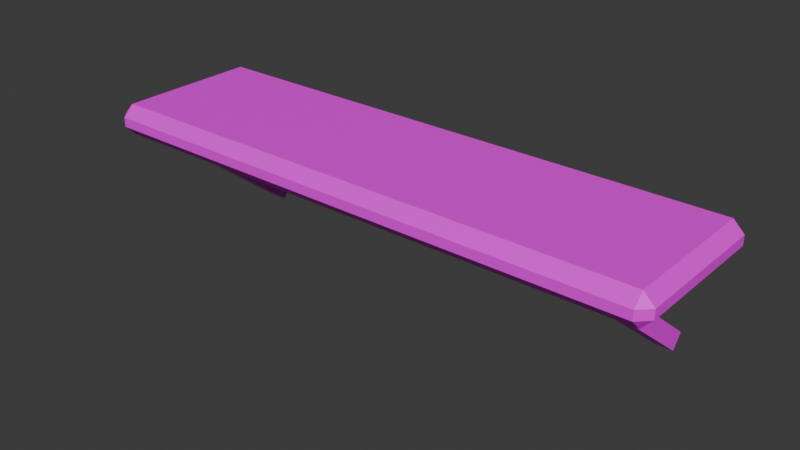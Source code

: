# Source: Shelf.blend  (saved by Blender 5.0.118; exported with 4.5.12 LTS)
import bpy
from mathutils import Matrix  # noqa: F401  (used for matrix-valued properties, if any)

bpy.ops.wm.read_factory_settings(use_empty=True)
scene = bpy.context.scene
scene.name = 'Scene'

# ---- collections
col_collection = bpy.data.collections.new('Collection'); scene.collection.children.link(col_collection)

# ---- images (referenced by path relative to the original .blend; pixels are not part of the script)
import os
ASSET_DIR = os.environ.get("B2B_ASSET_DIR", "")  # directory of the original .blend (textures are referenced by path, not embedded)
HERE = os.path.dirname(os.path.abspath(__file__))  # packed textures are extracted next to this script under _unpacked/

def load_image(name, relpath, width, height, colorspace="sRGB"):
    """Load a texture the original file referenced (path relative to the .blend, or extracted next to this script)."""
    p = next((c for c in (os.path.join(HERE, relpath), os.path.join(ASSET_DIR, relpath)) if relpath and os.path.exists(c)), "")
    if p:
        img = bpy.data.images.load(p, check_existing=True)
        img.name = name
    else:  # same state as the original file: an image datablock whose file is absent (Cycles renders it pink)
        img = bpy.data.images.new(name, width, height)
        img.source = "FILE"
        img.filepath = "//" + (relpath or name)
    img.colorspace_settings.name = colorspace
    return img
img_shelfuv_psd = load_image('shelfuv.psd', 'shelfuv.psd', 1024, 1024, 'sRGB')

# ---- materials (node trees are filled in below, after node groups)
mat_material = bpy.data.materials.new('Material')
mat_material.alpha_threshold = 0.0
mat_material.use_backface_culling_lightprobe_volume = False
mat_material.roughness = 0.5
mat_material.line_color = (0.0, 0.0, 0.0, 1.0)

# ---- material node trees
mat_material.use_nodes = True; mat_material.node_tree.nodes.clear()
_N = mat_material.node_tree.nodes; _L = mat_material.node_tree.links
n0 = _N.new('ShaderNodeOutputMaterial'); n0.name = 'Material Output'; n0.location = (200, 100)
n1 = _N.new('ShaderNodeBsdfPrincipled'); n1.name = 'Principled BSDF'; n1.location = (-200, 100)
n2 = _N.new('ShaderNodeTexImage'); n2.name = 'Image Texture'; n2.location = (-490, 75)
n2.image = img_shelfuv_psd
_L.new(n1.outputs[0], n0.inputs[0])
_L.new(n2.outputs[0], n1.inputs[0])
n0.is_active_output = True

# ---- world
world_world = bpy.data.worlds.new('World'); scene.world = world_world
world_world.use_nodes = True; world_world.node_tree.nodes.clear()
_N = world_world.node_tree.nodes; _L = world_world.node_tree.links
n0 = _N.new('ShaderNodeOutputWorld'); n0.name = 'World Output'; n0.location = (200, 100)
n1 = _N.new('ShaderNodeBackground'); n1.name = 'Background'; n1.location = (-200, 100)
n1.inputs[0].default_value = (0.05088, 0.05088, 0.05088, 1.0)
_L.new(n1.outputs[0], n0.inputs[0])
n0.is_active_output = True
world_world.color = (0.05088, 0.05088, 0.05088)
world_world.sun_shadow_jitter_overblur = 0.0

# ---- meshes
me_cube_001 = bpy.data.meshes.new('Cube.001')
me_cube_001.from_pydata([(-3.156, 1.042, -1.613), (-3.156, -0.8679, -0.1021), (-3.156, 1.183, -1.434), (-3.156, -0.7262, 0.07694), (-2.928, 1.042, -1.613), (-2.928, -0.8679, -0.1021), (-2.928, 1.183, -1.434), (-2.928, -0.7262, 0.07694), (3.156, 1.042, -1.613), (3.156, -0.8679, -0.1021), (3.156, 1.183, -1.434), (3.156, -0.7262, 0.07694), (2.928, 1.042, -1.613), (2.928, -0.8679, -0.1021), (2.928, 1.183, -1.434), (2.928, -0.7262, 0.07694), (3.625, 1.0, 0.205), (3.767, 1.0, 0.06226), (3.767, 1.0, -0.06226), (3.625, 1.0, -0.205), (3.767, -0.8573, 0.06226), (3.625, -0.8573, 0.205), (3.625, -1.0, 0.06226), (3.767, -0.8573, -0.06226), (3.625, -1.0, -0.06226), (3.625, -0.8573, -0.205), (-3.767, 1.0, 0.06226), (-3.625, 1.0, 0.205), (-3.625, 1.0, -0.205), (-3.767, 1.0, -0.06226), (-3.767, -0.8573, 0.06226), (-3.625, -1.0, 0.06226), (-3.625, -0.8573, 0.205), (-3.625, -0.8573, -0.205), (-3.625, -1.0, -0.06226), (-3.767, -0.8573, -0.06226)], [], [(0, 1, 3, 2), (2, 3, 7, 6), (6, 7, 5, 4), (4, 5, 1, 0), (2, 6, 4, 0), (8, 10, 11, 9), (10, 14, 15, 11), (14, 12, 13, 15), (12, 8, 9, 13), (10, 8, 12, 14), (20, 21, 22), (23, 24, 25), (30, 31, 32), (33, 34, 35), (28, 33, 35, 29), (34, 31, 30, 35), (22, 24, 23, 20), (21, 32, 31, 22), (16, 21, 20, 17), (33, 25, 24, 34), (32, 27, 26, 30), (25, 19, 18, 23), (28, 29, 26, 27, 16, 17, 18, 19), (18, 17, 20, 23), (16, 27, 32, 21), (28, 19, 25, 33), (24, 22, 31, 34), (35, 30, 26, 29)])
me_cube_001.polygons.foreach_set('material_index', [1, 1, 1, 1, 1, 1, 1, 1, 1, 1, 1, 1, 1, 1, 1, 1, 1, 1, 1, 1, 1, 1, 1, 1, 1, 1, 1, 1])
_uv = me_cube_001.uv_layers.new(name='UVMap')
_uv.uv.foreach_set('vector', [0.5988, 0.6009, 0.5988, 0.02702, 0.6526, 0.02702, 0.6526, 0.6009, 0.6526, 0.6009, 0.6526, 0.02702, 0.7065, 0.02702, 0.7065, 0.6009, 0.4912, 0.6009, 0.4912, 0.02702, 0.545, 0.02702, 0.545, 0.6009, 0.545, 0.6009, 0.545, 0.02702, 0.5988, 0.02702, 0.5988, 0.6009, 0.4544, 0.8034, 0.5503, 0.8034, 0.5503, 0.8993, 0.4544, 0.8993, 0.545, 0.6009, 0.4912, 0.6009, 0.4912, 0.02702, 0.545, 0.02702, 0.7065, 0.6009, 0.6526, 0.6009, 0.6526, 0.02702, 0.7065, 0.02702, 0.6526, 0.6009, 0.5988, 0.6009, 0.5988, 0.02702, 0.6526, 0.02702, 0.5988, 0.6009, 0.545, 0.6009, 0.545, 0.02702, 0.5988, 0.02702, 0.4544, 0.8034, 0.4544, 0.8993, 0.5503, 0.8993, 0.5503, 0.8034, 0.797, 0.8291, 0.7384, 0.9306, 0.6798, 0.8291, 0.797, 0.7569, 0.6798, 0.7569, 0.7384, 0.6554, 0.6798, 0.8291, 0.797, 0.8291, 0.7384, 0.9306, 0.7384, 0.6554, 0.797, 0.7569, 0.6798, 0.7569, 0.788, 0.6045, 0.788, 0.0545, 0.8477, 0.0545, 0.8477, 0.6045, 0.797, 0.7569, 0.797, 0.8291, 0.6798, 0.8291, 0.6798, 0.7569, 0.6798, 0.8291, 0.6798, 0.7569, 0.797, 0.7569, 0.797, 0.8291, 0.3041, 0.05261, 0.3041, 0.9248, 0.2588, 0.9248, 0.2588, 0.05261, 0.9444, 0.0545, 0.9444, 0.6045, 0.8846, 0.6045, 0.8846, 0.0545, 0.333, 0.9248, 0.333, 0.05261, 0.3783, 0.05261, 0.3783, 0.9248, 0.9444, 0.0545, 0.9444, 0.6045, 0.8846, 0.6045, 0.8846, 0.0545, 0.788, 0.6045, 0.788, 0.0545, 0.8477, 0.0545, 0.8477, 0.6045, 0.06306, 0.9301, 0.04955, 0.9473, 0.03777, 0.9473, 0.02427, 0.9301, 0.02427, 0.05799, 0.03777, 0.04082, 0.04955, 0.04082, 0.06306, 0.05799, 0.8477, 0.0545, 0.8846, 0.0545, 0.8846, 0.6045, 0.8477, 0.6045, 0.083, 0.9228, 0.083, 0.05066, 0.2441, 0.05066, 0.2441, 0.9228, 0.2441, 0.05066, 0.2441, 0.9228, 0.083, 0.9228, 0.083, 0.05066, 0.3783, 0.05261, 0.2588, 0.05261, 0.2588, 0.9248, 0.3783, 0.9248, 0.8477, 0.0545, 0.8846, 0.0545, 0.8846, 0.6045, 0.8477, 0.6045])
me_cube_001.materials.append(None)
me_cube_001.materials.append(mat_material)
me_cube_001.update()

# ---- objects
ob_cube_001 = bpy.data.objects.new('Cube.001', me_cube_001)

# ---- transforms, parenting, visibility, modifiers, constraints
ob_cube_001.location = (0.0, 0.0, 0.0)

# ---- collection membership
col_collection.objects.link(ob_cube_001)

# ---- scene / render settings (as saved in the file)
scene.frame_start = 1; scene.frame_end = 250; scene.frame_set(215)
scene.render.engine = 'BLENDER_EEVEE_NEXT'
scene.render.bake_bias = 0.0
scene.render.bake_samples = 0
scene.cycles.sampling_pattern = 'TABULATED_SOBOL'
scene.eevee.use_volume_custom_range = False
bpy.context.view_layer.update()

# ---- added for rendering (the .blend has no active camera and no usable light): camera, sun
cam_auto = bpy.data.cameras.new('AutoCamera')
cam_auto.lens = 50.0
cam_auto.sensor_width = 36.0
cam_auto.clip_end = 1000.0
ob_auto_camera = bpy.data.objects.new('AutoCamera', cam_auto)
scene.collection.objects.link(ob_auto_camera)
ob_auto_camera.location = (7.45035, -8.84873, 5.25634)
ob_auto_camera.rotation_euler = (1.09748, -7.21219e-08, 0.694738)
scene.camera = ob_auto_camera
light_auto_sun = bpy.data.lights.new('AutoSun', 'SUN')
light_auto_sun.energy = 3.0
light_auto_sun.angle = 0.0523599
ob_auto_sun = bpy.data.objects.new('AutoSun', light_auto_sun)
scene.collection.objects.link(ob_auto_sun)
ob_auto_sun.rotation_euler = (0.872665, 0.174533, 0.523599)
bpy.context.view_layer.update()
